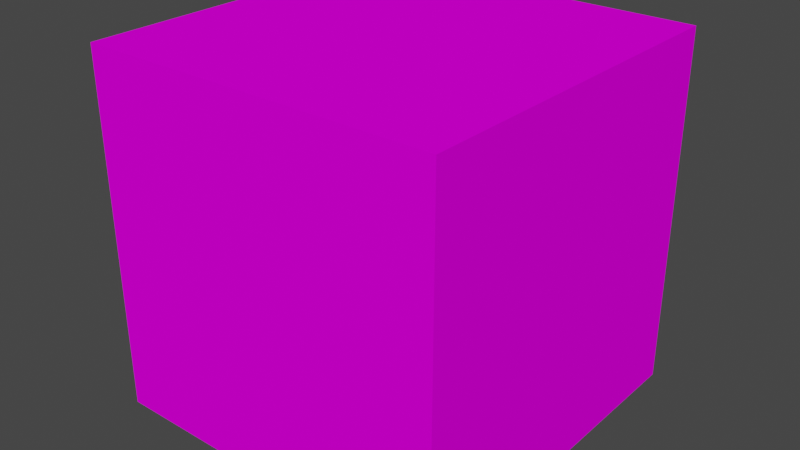 # Source: baseCube.blend  (saved by Blender 2.82.7; exported with 4.5.12 LTS)
import bpy
from mathutils import Matrix  # noqa: F401  (used for matrix-valued properties, if any)

bpy.ops.wm.read_factory_settings(use_empty=True)
scene = bpy.context.scene
scene.name = 'Scene'

# ---- collections
col_collection = bpy.data.collections.new('Collection'); scene.collection.children.link(col_collection)

# ---- images (referenced by path relative to the original .blend; pixels are not part of the script)
import os
ASSET_DIR = os.environ.get("B2B_ASSET_DIR", "")  # directory of the original .blend (textures are referenced by path, not embedded)
HERE = os.path.dirname(os.path.abspath(__file__))  # packed textures are extracted next to this script under _unpacked/

def load_image(name, relpath, width, height, colorspace="sRGB"):
    """Load a texture the original file referenced (path relative to the .blend, or extracted next to this script)."""
    p = next((c for c in (os.path.join(HERE, relpath), os.path.join(ASSET_DIR, relpath)) if relpath and os.path.exists(c)), "")
    if p:
        img = bpy.data.images.load(p, check_existing=True)
        img.name = name
    else:  # same state as the original file: an image datablock whose file is absent (Cycles renders it pink)
        img = bpy.data.images.new(name, width, height)
        img.source = "FILE"
        img.filepath = "//" + (relpath or name)
    img.colorspace_settings.name = colorspace
    return img
img_gnd_base_dirt_png_001 = load_image('gnd_base_dirt.png.001', 'gnd_base_dirt.png', 1024, 1024, 'sRGB')
img_gnd_top_dirt_png_001 = load_image('gnd_top_dirt.png.001', 'gnd_top_dirt.png', 1024, 1024, 'sRGB')

# ---- materials (node trees are filled in below, after node groups)
mat_earthdirtsides = bpy.data.materials.new('EarthDirtSides')
mat_earthdirtsides.alpha_threshold = 0.0
mat_earthdirtsides.use_transparent_shadow = False
mat_earthdirtsides.line_color = (0.0, 0.0, 0.0, 1.0)
mat_earthdirttop = bpy.data.materials.new('EarthDirtTop')
mat_earthdirttop.alpha_threshold = 0.0
mat_earthdirttop.use_transparent_shadow = False
mat_earthdirttop.line_color = (0.0, 0.0, 0.0, 1.0)

# ---- material node trees
mat_earthdirtsides.use_nodes = True; mat_earthdirtsides.node_tree.nodes.clear()
_N = mat_earthdirtsides.node_tree.nodes; _L = mat_earthdirtsides.node_tree.links
n0 = _N.new('ShaderNodeOutputMaterial'); n0.name = 'Material Output'; n0.location = (300, 300)
n1 = _N.new('ShaderNodeBsdfPrincipled'); n1.name = 'Principled BSDF'; n1.location = (10, 300)
n1.distribution = 'GGX'
n1.subsurface_method = 'BURLEY'
n1.inputs[2].default_value = 0.4
n1.inputs[3].default_value = 1.45
n1.inputs[13].default_value = 0.0
n1.inputs[27].default_value = (0.0, 0.0, 0.0, 1.0)
n1.inputs[28].default_value = 1.0
n2 = _N.new('ShaderNodeTexImage'); n2.name = 'Image Texture'; n2.location = (-280, 280)
n2.image = img_gnd_base_dirt_png_001
_L.new(n1.outputs[0], n0.inputs[0])
_L.new(n2.outputs[0], n1.inputs[0])
n0.is_active_output = True
mat_earthdirttop.use_nodes = True; mat_earthdirttop.node_tree.nodes.clear()
_N = mat_earthdirttop.node_tree.nodes; _L = mat_earthdirttop.node_tree.links
n0 = _N.new('ShaderNodeOutputMaterial'); n0.name = 'Material Output'; n0.location = (300, 300)
n1 = _N.new('ShaderNodeBsdfPrincipled'); n1.name = 'Principled BSDF'; n1.location = (10, 300)
n1.distribution = 'GGX'
n1.subsurface_method = 'BURLEY'
n1.inputs[2].default_value = 0.4
n1.inputs[3].default_value = 1.45
n1.inputs[13].default_value = 0.0
n1.inputs[27].default_value = (0.0, 0.0, 0.0, 1.0)
n1.inputs[28].default_value = 1.0
n2 = _N.new('ShaderNodeTexImage'); n2.name = 'Image Texture'; n2.location = (-280, 280)
n2.image = img_gnd_top_dirt_png_001
_L.new(n1.outputs[0], n0.inputs[0])
_L.new(n2.outputs[0], n1.inputs[0])
n0.is_active_output = True

# ---- world
world_world = bpy.data.worlds.new('World'); scene.world = world_world
world_world.use_nodes = True; world_world.node_tree.nodes.clear()
_N = world_world.node_tree.nodes; _L = world_world.node_tree.links
n0 = _N.new('ShaderNodeOutputWorld'); n0.name = 'World Output'; n0.location = (300, 300)
n1 = _N.new('ShaderNodeBackground'); n1.name = 'Background'; n1.location = (10, 300)
n1.inputs[0].default_value = (0.05088, 0.05088, 0.05088, 1.0)
_L.new(n1.outputs[0], n0.inputs[0])
n0.is_active_output = True
world_world.color = (0.05088, 0.05088, 0.05088)
world_world.use_sun_shadow = False
world_world.sun_shadow_jitter_overblur = 0.0

# ---- meshes
me_cube = bpy.data.meshes.new('Cube')
me_cube.from_pydata([(10.0, 10.0, 10.0), (10.0, 10.0, -10.0), (10.0, -10.0, 10.0), (10.0, -10.0, -10.0), (-10.0, 10.0, 10.0), (-10.0, 10.0, -10.0), (-10.0, -10.0, 10.0), (-10.0, -10.0, -10.0)], [], [(0, 4, 6, 2), (3, 2, 6, 7), (7, 6, 4, 5), (5, 1, 3, 7), (1, 0, 2, 3), (5, 4, 0, 1)])
me_cube.polygons.foreach_set('material_index', [1, 0, 0, 1, 0, 0])
_uv = me_cube.uv_layers.new(name='UVMap')
_uv.uv.foreach_set('vector', [0.001663, 0.0002097, 0.9992, 0.0002097, 0.9992, 0.9978, 0.001663, 0.9978, 0.999, 0.00138, 0.999, 0.9984, 0.001995, 0.9984, 0.001995, 0.00138, 1.001, 1.201e-05, 1.001, 1.0, -0.001972, 1.0, -0.001972, 1.204e-05, 0.001029, 0.0002904, 0.9975, 0.0002904, 0.9975, 0.9968, 0.001029, 0.9968, 0.9989, 0.0002456, 0.9989, 0.9996, 8.843e-05, 0.9996, 8.837e-05, 0.0002457, 0.9997, -0.001643, 0.9997, 1.0, 0.0003104, 1.0, 0.0003104, -0.001643])
me_cube.materials.append(mat_earthdirtsides)
me_cube.materials.append(mat_earthdirttop)
me_cube.use_remesh_preserve_volume = False
me_cube.use_remesh_preserve_attributes = False
me_cube.use_mirror_vertex_groups = False
me_cube.update()

# ---- objects
ob_terraincube = bpy.data.objects.new('TerrainCube', me_cube)

# ---- transforms, parenting, visibility, modifiers, constraints
ob_terraincube.location = (0.0, 0.0, 0.0)
ob_terraincube.lock_rotations_4d = False
ob_terraincube.empty_display_type = 'ARROWS'
ob_terraincube.lineart.crease_threshold = 0.0

# ---- collection membership
col_collection.objects.link(ob_terraincube)

# ---- scene / render settings (as saved in the file)
scene.frame_start = 1; scene.frame_end = 250; scene.frame_set(1)
scene.render.engine = 'BLENDER_EEVEE_NEXT'
scene.cycles.use_denoising = False
scene.cycles.samples = 128
scene.cycles.sampling_pattern = 'TABULATED_SOBOL'
scene.cycles.use_adaptive_sampling = False
scene.cycles.use_light_tree = False
scene.view_settings.view_transform = 'Filmic'
bpy.context.view_layer.update()

# ---- added for rendering (the .blend has no active camera and no usable light): camera, sun
cam_auto = bpy.data.cameras.new('AutoCamera')
cam_auto.lens = 50.0
cam_auto.sensor_width = 36.0
cam_auto.clip_end = 1000.0
ob_auto_camera = bpy.data.objects.new('AutoCamera', cam_auto)
scene.collection.objects.link(ob_auto_camera)
ob_auto_camera.location = (32.0507, -38.4609, 25.6406)
ob_auto_camera.rotation_euler = (1.09748, -7.21219e-08, 0.694738)
scene.camera = ob_auto_camera
light_auto_sun = bpy.data.lights.new('AutoSun', 'SUN')
light_auto_sun.energy = 3.0
light_auto_sun.angle = 0.0523599
ob_auto_sun = bpy.data.objects.new('AutoSun', light_auto_sun)
scene.collection.objects.link(ob_auto_sun)
ob_auto_sun.rotation_euler = (0.872665, 0.174533, 0.523599)
bpy.context.view_layer.update()
